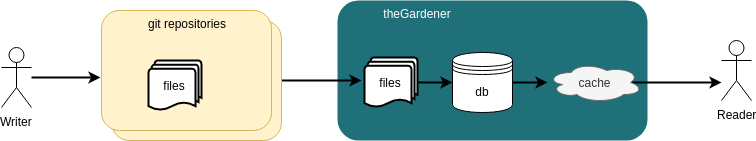

The diagram above was exported from draw.io. Its source (the exported page's mxGraphModel, read from the mxfile embedded in the PNG):
<mxGraphModel dx="1102" dy="811" grid="1" gridSize="10" guides="1" tooltips="1" connect="1" arrows="1" fold="1" page="1" pageScale="1" pageWidth="2000" pageHeight="2000" math="0" shadow="0">
  <root>
    <mxCell id="0" />
    <mxCell id="1" parent="0" />
    <mxCell id="7TnwmNjEwHjvTIjbvwe5-7" value="" style="rounded=1;whiteSpace=wrap;html=1;fillColor=#1F7079;strokeColor=none;" parent="1" vertex="1">
      <mxGeometry x="486" y="163" width="310" height="140" as="geometry" />
    </mxCell>
    <mxCell id="7TnwmNjEwHjvTIjbvwe5-31" value="" style="rounded=0;orthogonalLoop=1;jettySize=auto;html=1;exitX=1;exitY=0.5;exitDx=0;exitDy=0;strokeWidth=2;" parent="1" source="7TnwmNjEwHjvTIjbvwe5-30" edge="1">
      <mxGeometry relative="1" as="geometry">
        <mxPoint x="510" y="243" as="targetPoint" />
      </mxGeometry>
    </mxCell>
    <mxCell id="7TnwmNjEwHjvTIjbvwe5-30" value="" style="rounded=1;whiteSpace=wrap;html=1;fillColor=#fff2cc;strokeColor=#d6b656;" parent="1" vertex="1">
      <mxGeometry x="260" y="183" width="170" height="120" as="geometry" />
    </mxCell>
    <mxCell id="JohmwO8-nXs44fXcVtD6-4" style="edgeStyle=none;rounded=0;orthogonalLoop=1;jettySize=auto;html=1;strokeWidth=2;" parent="1" source="7TnwmNjEwHjvTIjbvwe5-4" target="7TnwmNjEwHjvTIjbvwe5-5" edge="1">
      <mxGeometry relative="1" as="geometry" />
    </mxCell>
    <mxCell id="7TnwmNjEwHjvTIjbvwe5-4" value="files" style="strokeWidth=2;html=1;shape=mxgraph.flowchart.multi-document;whiteSpace=wrap;" parent="1" vertex="1">
      <mxGeometry x="513" y="220" width="53" height="50" as="geometry" />
    </mxCell>
    <mxCell id="JohmwO8-nXs44fXcVtD6-6" style="edgeStyle=none;rounded=0;orthogonalLoop=1;jettySize=auto;html=1;strokeWidth=2;" parent="1" source="7TnwmNjEwHjvTIjbvwe5-5" target="HVpKkAeM0bxZDO5yebKA-2" edge="1">
      <mxGeometry relative="1" as="geometry" />
    </mxCell>
    <mxCell id="7TnwmNjEwHjvTIjbvwe5-5" value="db" style="shape=datastore;whiteSpace=wrap;html=1;" parent="1" vertex="1">
      <mxGeometry x="601" y="215" width="60" height="60" as="geometry" />
    </mxCell>
    <mxCell id="7TnwmNjEwHjvTIjbvwe5-9" value="&lt;div&gt;theGardener&lt;/div&gt;&lt;div&gt;&lt;br&gt;&lt;/div&gt;" style="text;html=1;strokeColor=none;fillColor=none;align=center;verticalAlign=middle;whiteSpace=wrap;rounded=0;fontColor=#FFFFFF;" parent="1" vertex="1">
      <mxGeometry x="546" y="173" width="40" height="20" as="geometry" />
    </mxCell>
    <mxCell id="7TnwmNjEwHjvTIjbvwe5-26" value="" style="rounded=1;whiteSpace=wrap;html=1;fillColor=#fff2cc;strokeColor=#d6b656;" parent="1" vertex="1">
      <mxGeometry x="250" y="173" width="170" height="120" as="geometry" />
    </mxCell>
    <mxCell id="7TnwmNjEwHjvTIjbvwe5-27" value="files" style="strokeWidth=2;html=1;shape=mxgraph.flowchart.multi-document;whiteSpace=wrap;" parent="1" vertex="1">
      <mxGeometry x="297" y="223" width="53" height="50" as="geometry" />
    </mxCell>
    <mxCell id="7TnwmNjEwHjvTIjbvwe5-29" value="&lt;div&gt;git repositories&lt;/div&gt;&lt;div&gt;&lt;br&gt;&lt;/div&gt;" style="text;html=1;strokeColor=none;fillColor=none;align=center;verticalAlign=middle;whiteSpace=wrap;rounded=0;" parent="1" vertex="1">
      <mxGeometry x="280" y="183" width="110" height="20" as="geometry" />
    </mxCell>
    <mxCell id="JohmwO8-nXs44fXcVtD6-10" style="edgeStyle=none;rounded=0;orthogonalLoop=1;jettySize=auto;html=1;exitX=0.875;exitY=0.5;exitDx=0;exitDy=0;exitPerimeter=0;strokeWidth=2;" parent="1" source="HVpKkAeM0bxZDO5yebKA-2" edge="1">
      <mxGeometry relative="1" as="geometry">
        <mxPoint x="870" y="245" as="targetPoint" />
      </mxGeometry>
    </mxCell>
    <mxCell id="HVpKkAeM0bxZDO5yebKA-2" value="cache" style="ellipse;shape=cloud;whiteSpace=wrap;html=1;fillColor=#f5f5f5;strokeColor=#666666;fontColor=#333333;" parent="1" vertex="1">
      <mxGeometry x="696" y="225" width="95" height="40" as="geometry" />
    </mxCell>
    <mxCell id="JohmwO8-nXs44fXcVtD6-2" value="" style="rounded=0;orthogonalLoop=1;jettySize=auto;html=1;entryX=-0.006;entryY=0.558;entryDx=0;entryDy=0;entryPerimeter=0;strokeWidth=2;" parent="1" source="JohmwO8-nXs44fXcVtD6-1" target="7TnwmNjEwHjvTIjbvwe5-26" edge="1">
      <mxGeometry relative="1" as="geometry" />
    </mxCell>
    <mxCell id="JohmwO8-nXs44fXcVtD6-1" value="Writer" style="shape=umlActor;verticalLabelPosition=bottom;labelBackgroundColor=#ffffff;verticalAlign=top;html=1;" parent="1" vertex="1">
      <mxGeometry x="150" y="210" width="30" height="60" as="geometry" />
    </mxCell>
    <mxCell id="JohmwO8-nXs44fXcVtD6-9" value="Reader" style="shape=umlActor;verticalLabelPosition=bottom;labelBackgroundColor=#ffffff;verticalAlign=top;html=1;" parent="1" vertex="1">
      <mxGeometry x="870" y="203" width="30" height="60" as="geometry" />
    </mxCell>
  </root>
</mxGraphModel>